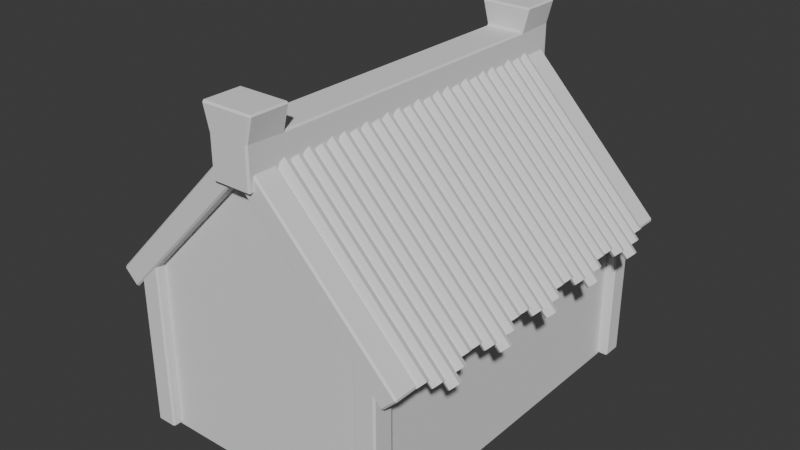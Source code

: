 # Source: untitled.blend  (saved by Blender 4.2.66; exported with 4.5.12 LTS)
import bpy
from mathutils import Matrix  # noqa: F401  (used for matrix-valued properties, if any)

bpy.ops.wm.read_factory_settings(use_empty=True)
scene = bpy.context.scene
scene.name = 'Scene'

# ---- collections
col_collection = bpy.data.collections.new('Collection'); scene.collection.children.link(col_collection)

# ---- world
world_world = bpy.data.worlds.new('World'); scene.world = world_world
world_world.use_nodes = True; world_world.node_tree.nodes.clear()
_N = world_world.node_tree.nodes; _L = world_world.node_tree.links
n0 = _N.new('ShaderNodeOutputWorld'); n0.name = 'World Output'; n0.location = (300, 300)
n1 = _N.new('ShaderNodeBackground'); n1.name = 'Background'; n1.location = (10, 300)
n1.inputs[0].default_value = (0.05088, 0.05088, 0.05088, 1.0)
_L.new(n1.outputs[0], n0.inputs[0])
n0.is_active_output = True
world_world.color = (0.05088, 0.05088, 0.05088)
world_world.sun_shadow_jitter_overblur = 0.0

# ---- meshes
me_cube = bpy.data.meshes.new('Cube')
me_cube.from_pydata([(-6.146, -8.962, -5.197), (-6.146, -8.962, 3.623), (-6.146, 8.962, -5.197), (-6.146, 8.962, 3.623), (6.146, -8.962, -5.197), (6.146, -8.962, 3.623), (6.146, 8.962, -5.197), (6.146, 8.962, 3.623), (0.0, -8.962, 9.912), (0.0, 8.962, 9.912)], [], [(0, 1, 3, 2), (2, 3, 7, 6), (6, 7, 5, 4), (4, 5, 1, 0), (2, 6, 4, 0), (7, 3, 9), (5, 7, 9, 8), (3, 1, 8, 9), (1, 5, 8)])
_uv = me_cube.uv_layers.new(name='UVMap')
_uv.uv.foreach_set('vector', [0.375, 0.0, 0.625, 0.0, 0.625, 0.25, 0.375, 0.25, 0.375, 0.25, 0.625, 0.25, 0.625, 0.5, 0.375, 0.5, 0.375, 0.5, 0.625, 0.5, 0.625, 0.75, 0.375, 0.75, 0.375, 0.75, 0.625, 0.75, 0.625, 1.0, 0.375, 1.0, 0.125, 0.5, 0.375, 0.5, 0.375, 0.75, 0.125, 0.75, 0.625, 0.5, 0.625, 0.25, 0.625, 0.5, 0.625, 0.75, 0.625, 0.5, 0.625, 0.5, 0.625, 0.75, 0.625, 0.25, 0.625, 0.0, 0.625, 0.0, 0.625, 0.25, 0.625, 1.0, 0.625, 0.75, 0.625, 1.0])
me_cube.update()
me_cube_001 = bpy.data.meshes.new('Cube.001')
me_cube_001.from_pydata([(-6.655, 8.362, -5.173), (-6.655, 8.362, 3.614), (-6.655, 9.428, -5.173), (-6.655, 9.428, 3.614), (-5.589, 8.362, -5.173), (-5.589, 8.362, 3.614), (-5.589, 9.428, -5.173), (-5.589, 9.428, 3.614), (-7.794, 8.241, 2.521), (-0.3134, 8.302, 10.21), (-7.801, 9.481, 2.518), (-0.3211, 9.543, 10.21), (-7.029, 8.244, 1.778), (0.4509, 8.305, 9.472), (-7.037, 9.485, 1.775), (0.4431, 9.546, 9.47)], [], [(0, 1, 3, 2), (2, 3, 7, 6), (6, 7, 5, 4), (4, 5, 1, 0), (2, 6, 4, 0), (7, 3, 1, 5), (8, 9, 11, 10), (10, 11, 15, 14), (14, 15, 13, 12), (12, 13, 9, 8), (10, 14, 12, 8), (15, 11, 9, 13)])
_uv = me_cube_001.uv_layers.new(name='UVMap')
_uv.uv.foreach_set('vector', [0.375, 0.0, 0.625, 0.0, 0.625, 0.25, 0.375, 0.25, 0.375, 0.25, 0.625, 0.25, 0.625, 0.5, 0.375, 0.5, 0.375, 0.5, 0.625, 0.5, 0.625, 0.75, 0.375, 0.75, 0.375, 0.75, 0.625, 0.75, 0.625, 1.0, 0.375, 1.0, 0.125, 0.5, 0.375, 0.5, 0.375, 0.75, 0.125, 0.75, 0.625, 0.5, 0.875, 0.5, 0.875, 0.75, 0.625, 0.75, 0.375, 0.0, 0.625, 0.0, 0.625, 0.25, 0.375, 0.25, 0.375, 0.25, 0.625, 0.25, 0.625, 0.5, 0.375, 0.5, 0.375, 0.5, 0.625, 0.5, 0.625, 0.75, 0.375, 0.75, 0.375, 0.75, 0.625, 0.75, 0.625, 1.0, 0.375, 1.0, 0.125, 0.5, 0.375, 0.5, 0.375, 0.75, 0.125, 0.75, 0.625, 0.5, 0.875, 0.5, 0.875, 0.75, 0.625, 0.75])
me_cube_001.update()
me_cube_003 = bpy.data.meshes.new('Cube.003')
me_cube_003.from_pydata([(-1.0, -9.817, -1.0), (-1.0, -9.817, 1.0), (-1.0, 9.817, -1.0), (-1.0, 9.817, 1.0), (1.0, -9.817, -1.0), (1.0, -9.817, 1.0), (1.0, 9.817, -1.0), (1.0, 9.817, 1.0), (-1.0, -7.819, -1.0), (-1.0, 7.672, -1.0), (-1.0, 7.672, 1.0), (-1.0, -7.819, 1.0), (1.0, 7.672, -1.0), (1.0, -7.819, -1.0), (1.0, -7.819, 1.0), (1.0, 7.672, 1.0), (-1.315, 9.817, 2.219), (1.315, 9.817, 2.219), (1.315, -9.817, 2.219), (-1.315, -9.817, 2.219), (-1.315, -7.819, 2.219), (1.315, -7.819, 2.219), (1.315, 7.672, 2.219), (-1.315, 7.672, 2.219)], [], [(10, 15, 22, 23), (2, 3, 7, 6), (4, 5, 1, 0), (9, 10, 3, 2), (6, 7, 15, 12), (15, 7, 17, 22), (8, 13, 4, 0), (13, 14, 5, 4), (2, 6, 12, 9), (11, 14, 15, 10), (13, 8, 9, 12), (14, 13, 12, 15), (10, 9, 8, 11), (0, 1, 11, 8), (17, 16, 23, 22), (21, 20, 19, 18), (14, 11, 20, 21), (1, 5, 18, 19), (5, 14, 21, 18), (3, 10, 23, 16), (7, 3, 16, 17), (11, 1, 19, 20)])
_uv = me_cube_003.uv_layers.new(name='UVMap')
_uv.uv.foreach_set('vector', [0.875, 0.5273, 0.625, 0.5273, 0.625, 0.5273, 0.875, 0.5273, 0.375, 0.25, 0.625, 0.25, 0.625, 0.5, 0.375, 0.5, 0.375, 0.75, 0.625, 0.75, 0.625, 1.0, 0.375, 1.0, 0.375, 0.2227, 0.625, 0.2227, 0.625, 0.25, 0.375, 0.25, 0.375, 0.5, 0.625, 0.5, 0.625, 0.5273, 0.375, 0.5273, 0.625, 0.5273, 0.625, 0.5, 0.625, 0.5, 0.625, 0.5273, 0.125, 0.7227, 0.375, 0.7227, 0.375, 0.75, 0.125, 0.75, 0.375, 0.7227, 0.625, 0.7227, 0.625, 0.75, 0.375, 0.75, 0.125, 0.5, 0.375, 0.5, 0.375, 0.5273, 0.125, 0.5273, 0.875, 0.7227, 0.625, 0.7227, 0.625, 0.5273, 0.875, 0.5273, 0.375, 0.7227, 0.125, 0.7227, 0.125, 0.5273, 0.375, 0.5273, 0.625, 0.7227, 0.375, 0.7227, 0.375, 0.5273, 0.625, 0.5273, 0.625, 0.2227, 0.375, 0.2227, 0.375, 0.02732, 0.625, 0.02732, 0.375, 0.0, 0.625, 0.0, 0.625, 0.02732, 0.375, 0.02732, 0.625, 0.5, 0.875, 0.5, 0.875, 0.5273, 0.625, 0.5273, 0.625, 0.7227, 0.875, 0.7227, 0.875, 0.75, 0.625, 0.75, 0.625, 0.7227, 0.875, 0.7227, 0.875, 0.7227, 0.625, 0.7227, 0.625, 1.0, 0.625, 0.75, 0.625, 0.75, 0.625, 1.0, 0.625, 0.75, 0.625, 0.7227, 0.625, 0.7227, 0.625, 0.75, 0.625, 0.25, 0.625, 0.2227, 0.625, 0.2227, 0.625, 0.25, 0.625, 0.5, 0.625, 0.25, 0.625, 0.25, 0.625, 0.5, 0.625, 0.02732, 0.625, 0.0, 0.625, 0.0, 0.625, 0.02732])
me_cube_003.update()
me_cylinder = bpy.data.meshes.new('Cylinder')
me_cylinder.from_pydata([(7.703, -7.559, 2.413), (0.644, -7.559, 9.66), (7.848, -7.662, 2.554), (0.789, -7.662, 9.801), (7.908, -7.91, 2.612), (0.8491, -7.91, 9.86), (7.848, -8.158, 2.554), (0.789, -8.158, 9.801), (7.703, -8.26, 2.413), (0.644, -8.26, 9.66), (7.558, -8.158, 2.271), (0.4989, -8.158, 9.519), (7.498, -7.91, 2.213), (0.4388, -7.91, 9.46), (7.558, -7.662, 2.271), (0.4989, -7.662, 9.519), (7.942, -6.908, 2.167), (0.883, -6.908, 9.415), (8.087, -7.011, 2.309), (1.028, -7.011, 9.556), (8.147, -7.259, 2.367), (1.088, -7.259, 9.615), (8.087, -7.507, 2.309), (1.028, -7.507, 9.556), (7.942, -7.609, 2.167), (0.883, -7.609, 9.415), (7.797, -7.507, 2.026), (0.7379, -7.507, 9.274), (7.737, -7.259, 1.968), (0.6779, -7.259, 9.215), (7.797, -7.011, 2.026), (0.7379, -7.011, 9.274), (8.236, -6.242, 1.865), (0.5889, -6.242, 9.717), (8.381, -6.344, 2.007), (0.7339, -6.344, 9.858), (8.441, -6.593, 2.065), (0.794, -6.593, 9.917), (8.381, -6.841, 2.007), (0.7339, -6.841, 9.858), (8.236, -6.943, 1.865), (0.5889, -6.943, 9.717), (8.091, -6.841, 1.724), (0.4438, -6.841, 9.575), (8.031, -6.593, 1.666), (0.3837, -6.593, 9.517), (8.091, -6.344, 1.724), (0.4438, -6.344, 9.575), (7.942, -5.584, 2.167), (0.883, -5.584, 9.415), (8.087, -5.686, 2.309), (1.028, -5.686, 9.556), (8.147, -5.934, 2.367), (1.088, -5.934, 9.615), (8.087, -6.182, 2.309), (1.028, -6.182, 9.556), (7.942, -6.285, 2.167), (0.883, -6.285, 9.415), (7.797, -6.182, 2.026), (0.7379, -6.182, 9.274), (7.737, -5.934, 1.968), (0.6779, -5.934, 9.215), (7.797, -5.686, 2.026), (0.7379, -5.686, 9.274), (7.703, -4.932, 2.413), (0.644, -4.932, 9.66), (7.848, -5.035, 2.554), (0.789, -5.035, 9.801), (7.908, -5.283, 2.612), (0.8491, -5.283, 9.86), (7.848, -5.531, 2.554), (0.789, -5.531, 9.801), (7.703, -5.634, 2.413), (0.644, -5.634, 9.66), (7.558, -5.531, 2.271), (0.4989, -5.531, 9.519), (7.498, -5.283, 2.213), (0.4388, -5.283, 9.46), (7.558, -5.035, 2.271), (0.4989, -5.035, 9.519)], [], [(0, 1, 3, 2), (2, 3, 5, 4), (4, 5, 7, 6), (6, 7, 9, 8), (8, 9, 11, 10), (10, 11, 13, 12), (3, 1, 15, 13, 11, 9, 7, 5), (12, 13, 15, 14), (14, 15, 1, 0), (0, 2, 4, 6, 8, 10, 12, 14), (16, 17, 19, 18), (18, 19, 21, 20), (20, 21, 23, 22), (22, 23, 25, 24), (24, 25, 27, 26), (26, 27, 29, 28), (19, 17, 31, 29, 27, 25, 23, 21), (28, 29, 31, 30), (30, 31, 17, 16), (16, 18, 20, 22, 24, 26, 28, 30), (32, 33, 35, 34), (34, 35, 37, 36), (36, 37, 39, 38), (38, 39, 41, 40), (40, 41, 43, 42), (42, 43, 45, 44), (35, 33, 47, 45, 43, 41, 39, 37), (44, 45, 47, 46), (46, 47, 33, 32), (32, 34, 36, 38, 40, 42, 44, 46), (48, 49, 51, 50), (50, 51, 53, 52), (52, 53, 55, 54), (54, 55, 57, 56), (56, 57, 59, 58), (58, 59, 61, 60), (51, 49, 63, 61, 59, 57, 55, 53), (60, 61, 63, 62), (62, 63, 49, 48), (48, 50, 52, 54, 56, 58, 60, 62), (64, 65, 67, 66), (66, 67, 69, 68), (68, 69, 71, 70), (70, 71, 73, 72), (72, 73, 75, 74), (74, 75, 77, 76), (67, 65, 79, 77, 75, 73, 71, 69), (76, 77, 79, 78), (78, 79, 65, 64), (64, 66, 68, 70, 72, 74, 76, 78)])
_uv = me_cylinder.uv_layers.new(name='UVMap')
_uv.uv.foreach_set('vector', [1.0, 0.5, 1.0, 1.0, 0.875, 1.0, 0.875, 0.5, 0.875, 0.5, 0.875, 1.0, 0.75, 1.0, 0.75, 0.5, 0.75, 0.5, 0.75, 1.0, 0.625, 1.0, 0.625, 0.5, 0.625, 0.5, 0.625, 1.0, 0.5, 1.0, 0.5, 0.5, 0.5, 0.5, 0.5, 1.0, 0.375, 1.0, 0.375, 0.5, 0.375, 0.5, 0.375, 1.0, 0.25, 1.0, 0.25, 0.5, 0.4197, 0.4197, 0.25, 0.49, 0.08029, 0.4197, 0.01, 0.25, 0.08029, 0.08029, 0.25, 0.01, 0.4197, 0.08029, 0.49, 0.25, 0.25, 0.5, 0.25, 1.0, 0.125, 1.0, 0.125, 0.5, 0.125, 0.5, 0.125, 1.0, 0.0, 1.0, 0.0, 0.5, 0.75, 0.49, 0.9197, 0.4197, 0.99, 0.25, 0.9197, 0.08029, 0.75, 0.01, 0.5803, 0.08029, 0.51, 0.25, 0.5803, 0.4197, 1.0, 0.5, 1.0, 1.0, 0.875, 1.0, 0.875, 0.5, 0.875, 0.5, 0.875, 1.0, 0.75, 1.0, 0.75, 0.5, 0.75, 0.5, 0.75, 1.0, 0.625, 1.0, 0.625, 0.5, 0.625, 0.5, 0.625, 1.0, 0.5, 1.0, 0.5, 0.5, 0.5, 0.5, 0.5, 1.0, 0.375, 1.0, 0.375, 0.5, 0.375, 0.5, 0.375, 1.0, 0.25, 1.0, 0.25, 0.5, 0.4197, 0.4197, 0.25, 0.49, 0.08029, 0.4197, 0.01, 0.25, 0.08029, 0.08029, 0.25, 0.01, 0.4197, 0.08029, 0.49, 0.25, 0.25, 0.5, 0.25, 1.0, 0.125, 1.0, 0.125, 0.5, 0.125, 0.5, 0.125, 1.0, 0.0, 1.0, 0.0, 0.5, 0.75, 0.49, 0.9197, 0.4197, 0.99, 0.25, 0.9197, 0.08029, 0.75, 0.01, 0.5803, 0.08029, 0.51, 0.25, 0.5803, 0.4197, 1.0, 0.5, 1.0, 1.0, 0.875, 1.0, 0.875, 0.5, 0.875, 0.5, 0.875, 1.0, 0.75, 1.0, 0.75, 0.5, 0.75, 0.5, 0.75, 1.0, 0.625, 1.0, 0.625, 0.5, 0.625, 0.5, 0.625, 1.0, 0.5, 1.0, 0.5, 0.5, 0.5, 0.5, 0.5, 1.0, 0.375, 1.0, 0.375, 0.5, 0.375, 0.5, 0.375, 1.0, 0.25, 1.0, 0.25, 0.5, 0.4197, 0.4197, 0.25, 0.49, 0.08029, 0.4197, 0.01, 0.25, 0.08029, 0.08029, 0.25, 0.01, 0.4197, 0.08029, 0.49, 0.25, 0.25, 0.5, 0.25, 1.0, 0.125, 1.0, 0.125, 0.5, 0.125, 0.5, 0.125, 1.0, 0.0, 1.0, 0.0, 0.5, 0.75, 0.49, 0.9197, 0.4197, 0.99, 0.25, 0.9197, 0.08029, 0.75, 0.01, 0.5803, 0.08029, 0.51, 0.25, 0.5803, 0.4197, 1.0, 0.5, 1.0, 1.0, 0.875, 1.0, 0.875, 0.5, 0.875, 0.5, 0.875, 1.0, 0.75, 1.0, 0.75, 0.5, 0.75, 0.5, 0.75, 1.0, 0.625, 1.0, 0.625, 0.5, 0.625, 0.5, 0.625, 1.0, 0.5, 1.0, 0.5, 0.5, 0.5, 0.5, 0.5, 1.0, 0.375, 1.0, 0.375, 0.5, 0.375, 0.5, 0.375, 1.0, 0.25, 1.0, 0.25, 0.5, 0.4197, 0.4197, 0.25, 0.49, 0.08029, 0.4197, 0.01, 0.25, 0.08029, 0.08029, 0.25, 0.01, 0.4197, 0.08029, 0.49, 0.25, 0.25, 0.5, 0.25, 1.0, 0.125, 1.0, 0.125, 0.5, 0.125, 0.5, 0.125, 1.0, 0.0, 1.0, 0.0, 0.5, 0.75, 0.49, 0.9197, 0.4197, 0.99, 0.25, 0.9197, 0.08029, 0.75, 0.01, 0.5803, 0.08029, 0.51, 0.25, 0.5803, 0.4197, 1.0, 0.5, 1.0, 1.0, 0.875, 1.0, 0.875, 0.5, 0.875, 0.5, 0.875, 1.0, 0.75, 1.0, 0.75, 0.5, 0.75, 0.5, 0.75, 1.0, 0.625, 1.0, 0.625, 0.5, 0.625, 0.5, 0.625, 1.0, 0.5, 1.0, 0.5, 0.5, 0.5, 0.5, 0.5, 1.0, 0.375, 1.0, 0.375, 0.5, 0.375, 0.5, 0.375, 1.0, 0.25, 1.0, 0.25, 0.5, 0.4197, 0.4197, 0.25, 0.49, 0.08029, 0.4197, 0.01, 0.25, 0.08029, 0.08029, 0.25, 0.01, 0.4197, 0.08029, 0.49, 0.25, 0.25, 0.5, 0.25, 1.0, 0.125, 1.0, 0.125, 0.5, 0.125, 0.5, 0.125, 1.0, 0.0, 1.0, 0.0, 0.5, 0.75, 0.49, 0.9197, 0.4197, 0.99, 0.25, 0.9197, 0.08029, 0.75, 0.01, 0.5803, 0.08029, 0.51, 0.25, 0.5803, 0.4197])
me_cylinder.update()
me_cube_004 = bpy.data.meshes.new('Cube.004')
me_cube_004.from_pydata([(-1.0, -1.0, -1.0), (-1.0, -1.0, 1.0), (-1.0, 1.0, -1.0), (-1.0, 1.0, 1.0), (1.0, -1.0, -1.0), (1.0, -1.0, 1.0), (1.0, 1.0, -1.0), (1.0, 1.0, 1.0)], [], [(0, 1, 3, 2), (2, 3, 7, 6), (6, 7, 5, 4), (4, 5, 1, 0), (2, 6, 4, 0), (7, 3, 1, 5)])
_uv = me_cube_004.uv_layers.new(name='UVMap')
_uv.uv.foreach_set('vector', [0.375, 0.0, 0.625, 0.0, 0.625, 0.25, 0.375, 0.25, 0.375, 0.25, 0.625, 0.25, 0.625, 0.5, 0.375, 0.5, 0.375, 0.5, 0.625, 0.5, 0.625, 0.75, 0.375, 0.75, 0.375, 0.75, 0.625, 0.75, 0.625, 1.0, 0.375, 1.0, 0.125, 0.5, 0.375, 0.5, 0.375, 0.75, 0.125, 0.75, 0.625, 0.5, 0.875, 0.5, 0.875, 0.75, 0.625, 0.75])
me_cube_004.update()
me_cube_005 = bpy.data.meshes.new('Cube.005')
me_cube_005.from_pydata([(-0.3245, -0.2117, 3.15), (-0.3245, -0.2117, -3.15), (-0.3245, 0.2117, 3.15), (-0.3245, 0.2117, -3.15), (0.3245, -0.2117, 3.15), (0.3245, -0.2117, -3.15), (0.3245, 0.2117, 3.15), (0.3245, 0.2117, -3.15)], [], [(0, 1, 3, 2), (2, 3, 7, 6), (6, 7, 5, 4), (4, 5, 1, 0), (2, 6, 4, 0), (7, 3, 1, 5)])
_uv = me_cube_005.uv_layers.new(name='UVMap')
_uv.uv.foreach_set('vector', [0.375, 0.0, 0.625, 0.0, 0.625, 0.25, 0.375, 0.25, 0.375, 0.25, 0.625, 0.25, 0.625, 0.5, 0.375, 0.5, 0.375, 0.5, 0.625, 0.5, 0.625, 0.75, 0.375, 0.75, 0.375, 0.75, 0.625, 0.75, 0.625, 1.0, 0.375, 1.0, 0.125, 0.5, 0.375, 0.5, 0.375, 0.75, 0.125, 0.75, 0.625, 0.5, 0.875, 0.5, 0.875, 0.75, 0.625, 0.75])
me_cube_005.update()
me_cube_006 = bpy.data.meshes.new('Cube.006')
me_cube_006.from_pydata([(-0.3245, -0.2117, 3.15), (-0.3245, -0.2117, -3.15), (-0.3245, 0.2117, 3.15), (-0.3245, 0.2117, -3.15), (0.3245, -0.2117, 3.15), (0.3245, -0.2117, -3.15), (0.3245, 0.2117, 3.15), (0.3245, 0.2117, -3.15)], [], [(0, 1, 3, 2), (2, 3, 7, 6), (6, 7, 5, 4), (4, 5, 1, 0), (2, 6, 4, 0), (7, 3, 1, 5)])
_uv = me_cube_006.uv_layers.new(name='UVMap')
_uv.uv.foreach_set('vector', [0.375, 0.0, 0.625, 0.0, 0.625, 0.25, 0.375, 0.25, 0.375, 0.25, 0.625, 0.25, 0.625, 0.5, 0.375, 0.5, 0.375, 0.5, 0.625, 0.5, 0.625, 0.75, 0.375, 0.75, 0.375, 0.75, 0.625, 0.75, 0.625, 1.0, 0.375, 1.0, 0.125, 0.5, 0.375, 0.5, 0.375, 0.75, 0.125, 0.75, 0.625, 0.5, 0.875, 0.5, 0.875, 0.75, 0.625, 0.75])
me_cube_006.update()
me_cube_007 = bpy.data.meshes.new('Cube.007')
me_cube_007.from_pydata([(-0.3245, -0.3054, 3.15), (-0.3245, -0.3054, -3.15), (-0.3245, 0.3054, 3.15), (-0.3245, 0.3054, -3.15), (0.3245, -0.3054, 3.15), (0.3245, -0.3054, -3.15), (0.3245, 0.3054, 3.15), (0.3245, 0.3054, -3.15)], [], [(0, 1, 3, 2), (2, 3, 7, 6), (6, 7, 5, 4), (4, 5, 1, 0), (2, 6, 4, 0), (7, 3, 1, 5)])
_uv = me_cube_007.uv_layers.new(name='UVMap')
_uv.uv.foreach_set('vector', [0.375, 0.0, 0.625, 0.0, 0.625, 0.25, 0.375, 0.25, 0.375, 0.25, 0.625, 0.25, 0.625, 0.5, 0.375, 0.5, 0.375, 0.5, 0.625, 0.5, 0.625, 0.75, 0.375, 0.75, 0.375, 0.75, 0.625, 0.75, 0.625, 1.0, 0.375, 1.0, 0.125, 0.5, 0.375, 0.5, 0.375, 0.75, 0.125, 0.75, 0.625, 0.5, 0.875, 0.5, 0.875, 0.75, 0.625, 0.75])
me_cube_007.update()

# ---- objects
ob_cube = bpy.data.objects.new('Cube', me_cube)
ob_cube_001 = bpy.data.objects.new('Cube.001', me_cube_001)
ob_cube_002 = bpy.data.objects.new('Cube.002', me_cube_003)
ob_cylinder = bpy.data.objects.new('Cylinder', me_cylinder)
ob_cube_003 = bpy.data.objects.new('Cube.003', me_cube_004)
ob_cube_004 = bpy.data.objects.new('Cube.004', me_cube_005)
ob_cube_005 = bpy.data.objects.new('Cube.005', me_cube_006)
ob_cube_006 = bpy.data.objects.new('Cube.006', me_cube_007)

# ---- transforms, parenting, visibility, modifiers, constraints
ob_cube.location = (5.182, 5.086, 4.953)
ob_cube_001.location = (5.182, 5.086, 4.953)
_m = ob_cube_001.modifiers.new('Mirror', 'MIRROR')
_m.use_axis = (True, True, False)
_m = ob_cube_001.modifiers.new('Bevel', 'BEVEL')
_m.width = 0.085
_m.width_pct = 0.085
ob_cube_002.location = (5.182, 5.134, 14.71)
_m = ob_cube_002.modifiers.new('Bevel', 'BEVEL')
_m.width = 0.085
_m.width_pct = 0.085
ob_cylinder.location = (5.182, 5.086, 4.953)
_m = ob_cylinder.modifiers.new('Array', 'ARRAY')
_m.count = 5
_m.relative_offset_displace = (-5.96e-08, 1.0, 0.0)
_m = ob_cylinder.modifiers.new('Mirror', 'MIRROR')
ob_cube_003.location = (6.663, 14.06, 3.055)
ob_cube_003.scale = (0.35, 0.08367, 2.838)
_m = ob_cube_003.modifiers.new('Bevel', 'BEVEL')
_m.segments = 3
_m = ob_cube_003.modifiers.new('Array', 'ARRAY')
_m.count = 5
_m.relative_offset_displace = (-1.0, 0.0, 0.0)
ob_cube_004.location = (3.193, 14.23, 2.917)
_m = ob_cube_004.modifiers.new('Bevel', 'BEVEL')
_m.width = 0.04
_m.width_pct = 0.04
ob_cube_005.location = (7.333, 14.23, 2.917)
_m = ob_cube_005.modifiers.new('Bevel', 'BEVEL')
_m.width = 0.04
_m.width_pct = 0.04
ob_cube_006.location = (5.302, 14.23, 6.03)
ob_cube_006.rotation_euler = (-0.0, -1.571, 0.0)
ob_cube_006.scale = (1.0, 1.0, 0.8621)
_m = ob_cube_006.modifiers.new('Bevel', 'BEVEL')
_m.width = 0.04
_m.width_pct = 0.04

# ---- collection membership
col_collection.objects.link(ob_cube)
col_collection.objects.link(ob_cube_001)
col_collection.objects.link(ob_cube_002)
col_collection.objects.link(ob_cylinder)
col_collection.objects.link(ob_cube_003)
col_collection.objects.link(ob_cube_004)
col_collection.objects.link(ob_cube_005)
col_collection.objects.link(ob_cube_006)

# ---- scene / render settings (as saved in the file)
scene.frame_start = 1; scene.frame_end = 250; scene.frame_set(159)
scene.render.engine = 'BLENDER_EEVEE_NEXT'
bpy.context.view_layer.update()

# ---- added for rendering (the .blend has no active camera and no usable light): camera, sun
cam_auto = bpy.data.cameras.new('AutoCamera')
cam_auto.lens = 50.0
cam_auto.sensor_width = 36.0
cam_auto.clip_end = 1000.0
ob_auto_camera = bpy.data.objects.new('AutoCamera', cam_auto)
scene.collection.objects.link(ob_auto_camera)
ob_auto_camera.location = (33.9276, -29.3609, 31.3368)
ob_auto_camera.rotation_euler = (1.09748, -7.21219e-08, 0.694738)
scene.camera = ob_auto_camera
light_auto_sun = bpy.data.lights.new('AutoSun', 'SUN')
light_auto_sun.energy = 3.0
light_auto_sun.angle = 0.0523599
ob_auto_sun = bpy.data.objects.new('AutoSun', light_auto_sun)
scene.collection.objects.link(ob_auto_sun)
ob_auto_sun.rotation_euler = (0.872665, 0.174533, 0.523599)
bpy.context.view_layer.update()
